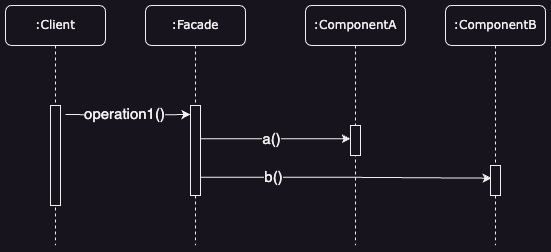

The diagram above was exported from draw.io. Its source (the exported page's mxGraphModel, read from the mxfile embedded in the PNG):
<mxGraphModel dx="789" dy="594" grid="1" gridSize="10" guides="1" tooltips="1" connect="1" arrows="1" fold="1" page="1" pageScale="1" pageWidth="1100" pageHeight="850" background="none" math="0" shadow="0">
  <root>
    <mxCell id="0" />
    <mxCell id="1" parent="0" />
    <mxCell id="7baba1c4bc27f4b0-2" value=":Facade" style="shape=umlLifeline;perimeter=lifelinePerimeter;whiteSpace=wrap;html=1;container=1;collapsible=0;recursiveResize=0;outlineConnect=0;rounded=1;shadow=0;comic=0;labelBackgroundColor=none;strokeWidth=1;fontFamily=Verdana;fontSize=12;align=center;" parent="1" vertex="1">
      <mxGeometry x="240" y="80" width="100" height="240" as="geometry" />
    </mxCell>
    <mxCell id="7baba1c4bc27f4b0-10" value="" style="html=1;points=[];perimeter=orthogonalPerimeter;rounded=0;shadow=0;comic=0;labelBackgroundColor=none;strokeWidth=1;fontFamily=Verdana;fontSize=12;align=center;" parent="7baba1c4bc27f4b0-2" vertex="1">
      <mxGeometry x="45" y="100" width="10" height="90" as="geometry" />
    </mxCell>
    <mxCell id="7baba1c4bc27f4b0-3" value=":ComponentA" style="shape=umlLifeline;perimeter=lifelinePerimeter;whiteSpace=wrap;html=1;container=1;collapsible=0;recursiveResize=0;outlineConnect=0;rounded=1;shadow=0;comic=0;labelBackgroundColor=none;strokeWidth=1;fontFamily=Verdana;fontSize=12;align=center;" parent="1" vertex="1">
      <mxGeometry x="400" y="80" width="100" height="240" as="geometry" />
    </mxCell>
    <mxCell id="7baba1c4bc27f4b0-13" value="" style="html=1;points=[];perimeter=orthogonalPerimeter;rounded=0;shadow=0;comic=0;labelBackgroundColor=none;strokeWidth=1;fontFamily=Verdana;fontSize=12;align=center;" parent="7baba1c4bc27f4b0-3" vertex="1">
      <mxGeometry x="45" y="120" width="10" height="30" as="geometry" />
    </mxCell>
    <mxCell id="7baba1c4bc27f4b0-4" value=":ComponentB" style="shape=umlLifeline;perimeter=lifelinePerimeter;whiteSpace=wrap;html=1;container=1;collapsible=0;recursiveResize=0;outlineConnect=0;rounded=1;shadow=0;comic=0;labelBackgroundColor=none;strokeWidth=1;fontFamily=Verdana;fontSize=12;align=center;" parent="1" vertex="1">
      <mxGeometry x="540" y="80" width="100" height="240" as="geometry" />
    </mxCell>
    <mxCell id="7baba1c4bc27f4b0-16" value="" style="html=1;points=[];perimeter=orthogonalPerimeter;rounded=0;shadow=0;comic=0;labelBackgroundColor=none;strokeWidth=1;fontFamily=Verdana;fontSize=12;align=center;" parent="7baba1c4bc27f4b0-4" vertex="1">
      <mxGeometry x="45" y="160" width="10" height="30" as="geometry" />
    </mxCell>
    <mxCell id="7baba1c4bc27f4b0-8" value=":Client" style="shape=umlLifeline;perimeter=lifelinePerimeter;whiteSpace=wrap;html=1;container=1;collapsible=0;recursiveResize=0;outlineConnect=0;rounded=1;shadow=0;comic=0;labelBackgroundColor=none;strokeWidth=1;fontFamily=Verdana;fontSize=12;align=center;" parent="1" vertex="1">
      <mxGeometry x="100" y="80" width="100" height="240" as="geometry" />
    </mxCell>
    <mxCell id="7baba1c4bc27f4b0-9" value="" style="html=1;points=[];perimeter=orthogonalPerimeter;rounded=0;shadow=0;comic=0;labelBackgroundColor=none;strokeWidth=1;fontFamily=Verdana;fontSize=12;align=center;" parent="7baba1c4bc27f4b0-8" vertex="1">
      <mxGeometry x="45" y="100" width="10" height="100" as="geometry" />
    </mxCell>
    <mxCell id="8LqejUcx6uLXMHUAVJhC-1" style="edgeStyle=orthogonalEdgeStyle;rounded=0;orthogonalLoop=1;jettySize=auto;html=1;entryX=0;entryY=0.1;entryDx=0;entryDy=0;entryPerimeter=0;" edge="1" parent="1" target="7baba1c4bc27f4b0-10">
      <mxGeometry relative="1" as="geometry">
        <mxPoint x="160" y="189" as="sourcePoint" />
      </mxGeometry>
    </mxCell>
    <mxCell id="8LqejUcx6uLXMHUAVJhC-2" value="&lt;font style=&quot;font-size: 15px;&quot;&gt;operation1()&lt;/font&gt;" style="edgeLabel;html=1;align=center;verticalAlign=middle;resizable=0;points=[];" vertex="1" connectable="0" parent="8LqejUcx6uLXMHUAVJhC-1">
      <mxGeometry x="-0.0663" y="2" relative="1" as="geometry">
        <mxPoint as="offset" />
      </mxGeometry>
    </mxCell>
    <mxCell id="8LqejUcx6uLXMHUAVJhC-3" style="edgeStyle=orthogonalEdgeStyle;rounded=0;orthogonalLoop=1;jettySize=auto;html=1;entryX=0.013;entryY=0.445;entryDx=0;entryDy=0;entryPerimeter=0;exitX=1.034;exitY=0.37;exitDx=0;exitDy=0;exitPerimeter=0;" edge="1" parent="1" source="7baba1c4bc27f4b0-10" target="7baba1c4bc27f4b0-13">
      <mxGeometry relative="1" as="geometry" />
    </mxCell>
    <mxCell id="8LqejUcx6uLXMHUAVJhC-4" value="&lt;font style=&quot;font-size: 15px;&quot;&gt;a()&lt;/font&gt;" style="edgeLabel;html=1;align=center;verticalAlign=middle;resizable=0;points=[];" vertex="1" connectable="0" parent="8LqejUcx6uLXMHUAVJhC-3">
      <mxGeometry x="-0.0574" y="-1" relative="1" as="geometry">
        <mxPoint y="-2" as="offset" />
      </mxGeometry>
    </mxCell>
    <mxCell id="8LqejUcx6uLXMHUAVJhC-5" style="edgeStyle=orthogonalEdgeStyle;rounded=0;orthogonalLoop=1;jettySize=auto;html=1;entryX=0.098;entryY=0.423;entryDx=0;entryDy=0;entryPerimeter=0;exitX=1.034;exitY=0.798;exitDx=0;exitDy=0;exitPerimeter=0;" edge="1" parent="1" source="7baba1c4bc27f4b0-10" target="7baba1c4bc27f4b0-16">
      <mxGeometry relative="1" as="geometry" />
    </mxCell>
    <mxCell id="8LqejUcx6uLXMHUAVJhC-6" value="&lt;font style=&quot;font-size: 15px;&quot;&gt;b()&lt;/font&gt;" style="edgeLabel;html=1;align=center;verticalAlign=middle;resizable=0;points=[];" vertex="1" connectable="0" parent="8LqejUcx6uLXMHUAVJhC-5">
      <mxGeometry x="-0.5621" y="1" relative="1" as="geometry">
        <mxPoint x="8" as="offset" />
      </mxGeometry>
    </mxCell>
  </root>
</mxGraphModel>